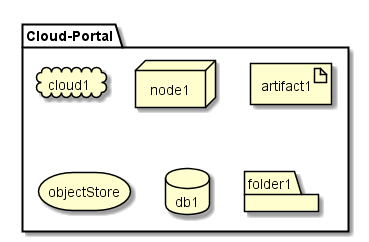

The diagram above was rendered by PlantUML. Its source (embedded in the PNG):
@startuml

package  "Cloud-Portal" {
  cloud cloud1
  node node1
  artifact artifact1
  storage objectStore
  database db1
  folder folder1
}

@enduml